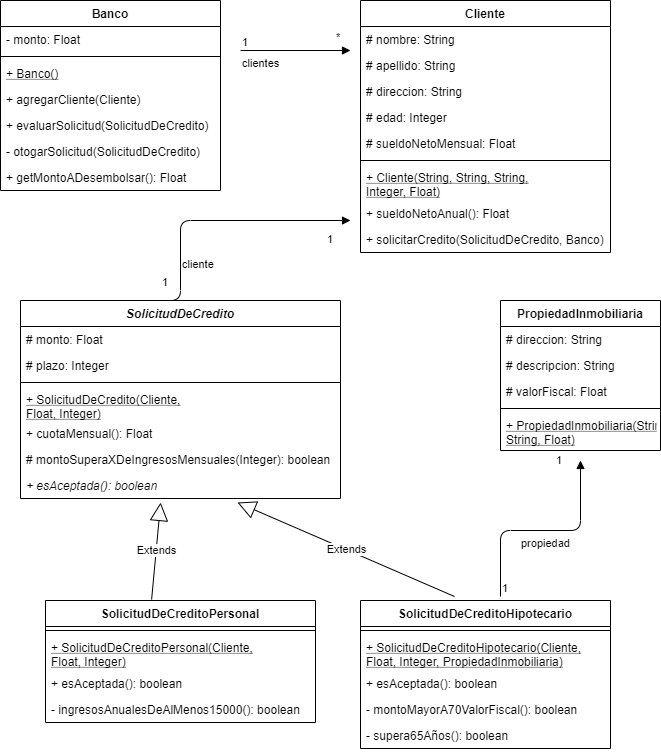

The diagram above was exported from draw.io. Its source (the exported page's mxGraphModel, read from the mxfile embedded in the PNG):
<mxGraphModel dx="862" dy="450" grid="1" gridSize="10" guides="1" tooltips="1" connect="1" arrows="1" fold="1" page="1" pageScale="1" pageWidth="827" pageHeight="1169" math="0" shadow="0">
  <root>
    <mxCell id="0" />
    <mxCell id="1" parent="0" />
    <mxCell id="GDBA9-Msoi_7taVnRg6N-1" value="Banco" style="swimlane;fontStyle=1;align=center;verticalAlign=top;childLayout=stackLayout;horizontal=1;startSize=26;horizontalStack=0;resizeParent=1;resizeParentMax=0;resizeLast=0;collapsible=1;marginBottom=0;" vertex="1" parent="1">
      <mxGeometry x="20" y="40" width="220" height="190" as="geometry" />
    </mxCell>
    <mxCell id="GDBA9-Msoi_7taVnRg6N-2" value="- monto: Float" style="text;strokeColor=none;fillColor=none;align=left;verticalAlign=top;spacingLeft=4;spacingRight=4;overflow=hidden;rotatable=0;points=[[0,0.5],[1,0.5]];portConstraint=eastwest;" vertex="1" parent="GDBA9-Msoi_7taVnRg6N-1">
      <mxGeometry y="26" width="220" height="26" as="geometry" />
    </mxCell>
    <mxCell id="GDBA9-Msoi_7taVnRg6N-3" value="" style="line;strokeWidth=1;fillColor=none;align=left;verticalAlign=middle;spacingTop=-1;spacingLeft=3;spacingRight=3;rotatable=0;labelPosition=right;points=[];portConstraint=eastwest;" vertex="1" parent="GDBA9-Msoi_7taVnRg6N-1">
      <mxGeometry y="52" width="220" height="8" as="geometry" />
    </mxCell>
    <mxCell id="GDBA9-Msoi_7taVnRg6N-13" value="+ Banco()" style="text;strokeColor=none;fillColor=none;align=left;verticalAlign=top;spacingLeft=4;spacingRight=4;overflow=hidden;rotatable=0;points=[[0,0.5],[1,0.5]];portConstraint=eastwest;fontStyle=4" vertex="1" parent="GDBA9-Msoi_7taVnRg6N-1">
      <mxGeometry y="60" width="220" height="26" as="geometry" />
    </mxCell>
    <mxCell id="GDBA9-Msoi_7taVnRg6N-12" value="+ agregarCliente(Cliente)" style="text;strokeColor=none;fillColor=none;align=left;verticalAlign=top;spacingLeft=4;spacingRight=4;overflow=hidden;rotatable=0;points=[[0,0.5],[1,0.5]];portConstraint=eastwest;" vertex="1" parent="GDBA9-Msoi_7taVnRg6N-1">
      <mxGeometry y="86" width="220" height="26" as="geometry" />
    </mxCell>
    <mxCell id="GDBA9-Msoi_7taVnRg6N-11" value="+ evaluarSolicitud(SolicitudDeCredito)" style="text;strokeColor=none;fillColor=none;align=left;verticalAlign=top;spacingLeft=4;spacingRight=4;overflow=hidden;rotatable=0;points=[[0,0.5],[1,0.5]];portConstraint=eastwest;" vertex="1" parent="GDBA9-Msoi_7taVnRg6N-1">
      <mxGeometry y="112" width="220" height="26" as="geometry" />
    </mxCell>
    <mxCell id="GDBA9-Msoi_7taVnRg6N-10" value="- otogarSolicitud(SolicitudDeCredito)" style="text;strokeColor=none;fillColor=none;align=left;verticalAlign=top;spacingLeft=4;spacingRight=4;overflow=hidden;rotatable=0;points=[[0,0.5],[1,0.5]];portConstraint=eastwest;" vertex="1" parent="GDBA9-Msoi_7taVnRg6N-1">
      <mxGeometry y="138" width="220" height="26" as="geometry" />
    </mxCell>
    <mxCell id="GDBA9-Msoi_7taVnRg6N-9" value="+ getMontoADesembolsar(): Float" style="text;strokeColor=none;fillColor=none;align=left;verticalAlign=top;spacingLeft=4;spacingRight=4;overflow=hidden;rotatable=0;points=[[0,0.5],[1,0.5]];portConstraint=eastwest;" vertex="1" parent="GDBA9-Msoi_7taVnRg6N-1">
      <mxGeometry y="164" width="220" height="26" as="geometry" />
    </mxCell>
    <mxCell id="GDBA9-Msoi_7taVnRg6N-5" value="Cliente" style="swimlane;fontStyle=1;align=center;verticalAlign=top;childLayout=stackLayout;horizontal=1;startSize=26;horizontalStack=0;resizeParent=1;resizeParentMax=0;resizeLast=0;collapsible=1;marginBottom=0;" vertex="1" parent="1">
      <mxGeometry x="380" y="40" width="250" height="252" as="geometry" />
    </mxCell>
    <mxCell id="GDBA9-Msoi_7taVnRg6N-18" value="# nombre: String" style="text;strokeColor=none;fillColor=none;align=left;verticalAlign=top;spacingLeft=4;spacingRight=4;overflow=hidden;rotatable=0;points=[[0,0.5],[1,0.5]];portConstraint=eastwest;" vertex="1" parent="GDBA9-Msoi_7taVnRg6N-5">
      <mxGeometry y="26" width="250" height="26" as="geometry" />
    </mxCell>
    <mxCell id="GDBA9-Msoi_7taVnRg6N-17" value="# apellido: String" style="text;strokeColor=none;fillColor=none;align=left;verticalAlign=top;spacingLeft=4;spacingRight=4;overflow=hidden;rotatable=0;points=[[0,0.5],[1,0.5]];portConstraint=eastwest;" vertex="1" parent="GDBA9-Msoi_7taVnRg6N-5">
      <mxGeometry y="52" width="250" height="26" as="geometry" />
    </mxCell>
    <mxCell id="GDBA9-Msoi_7taVnRg6N-16" value="# direccion: String" style="text;strokeColor=none;fillColor=none;align=left;verticalAlign=top;spacingLeft=4;spacingRight=4;overflow=hidden;rotatable=0;points=[[0,0.5],[1,0.5]];portConstraint=eastwest;" vertex="1" parent="GDBA9-Msoi_7taVnRg6N-5">
      <mxGeometry y="78" width="250" height="26" as="geometry" />
    </mxCell>
    <mxCell id="GDBA9-Msoi_7taVnRg6N-15" value="# edad: Integer" style="text;strokeColor=none;fillColor=none;align=left;verticalAlign=top;spacingLeft=4;spacingRight=4;overflow=hidden;rotatable=0;points=[[0,0.5],[1,0.5]];portConstraint=eastwest;" vertex="1" parent="GDBA9-Msoi_7taVnRg6N-5">
      <mxGeometry y="104" width="250" height="26" as="geometry" />
    </mxCell>
    <mxCell id="GDBA9-Msoi_7taVnRg6N-14" value="# sueldoNetoMensual: Float" style="text;strokeColor=none;fillColor=none;align=left;verticalAlign=top;spacingLeft=4;spacingRight=4;overflow=hidden;rotatable=0;points=[[0,0.5],[1,0.5]];portConstraint=eastwest;" vertex="1" parent="GDBA9-Msoi_7taVnRg6N-5">
      <mxGeometry y="130" width="250" height="26" as="geometry" />
    </mxCell>
    <mxCell id="GDBA9-Msoi_7taVnRg6N-7" value="" style="line;strokeWidth=1;fillColor=none;align=left;verticalAlign=middle;spacingTop=-1;spacingLeft=3;spacingRight=3;rotatable=0;labelPosition=right;points=[];portConstraint=eastwest;" vertex="1" parent="GDBA9-Msoi_7taVnRg6N-5">
      <mxGeometry y="156" width="250" height="8" as="geometry" />
    </mxCell>
    <mxCell id="GDBA9-Msoi_7taVnRg6N-24" value="+ Cliente(String, String, String,&#10;Integer, Float)" style="text;strokeColor=none;fillColor=none;align=left;verticalAlign=top;spacingLeft=4;spacingRight=4;overflow=hidden;rotatable=0;points=[[0,0.5],[1,0.5]];portConstraint=eastwest;fontStyle=4" vertex="1" parent="GDBA9-Msoi_7taVnRg6N-5">
      <mxGeometry y="164" width="250" height="36" as="geometry" />
    </mxCell>
    <mxCell id="GDBA9-Msoi_7taVnRg6N-23" value="+ sueldoNetoAnual(): Float" style="text;strokeColor=none;fillColor=none;align=left;verticalAlign=top;spacingLeft=4;spacingRight=4;overflow=hidden;rotatable=0;points=[[0,0.5],[1,0.5]];portConstraint=eastwest;" vertex="1" parent="GDBA9-Msoi_7taVnRg6N-5">
      <mxGeometry y="200" width="250" height="26" as="geometry" />
    </mxCell>
    <mxCell id="GDBA9-Msoi_7taVnRg6N-22" value="+ solicitarCredito(SolicitudDeCredito, Banco)" style="text;strokeColor=none;fillColor=none;align=left;verticalAlign=top;spacingLeft=4;spacingRight=4;overflow=hidden;rotatable=0;points=[[0,0.5],[1,0.5]];portConstraint=eastwest;" vertex="1" parent="GDBA9-Msoi_7taVnRg6N-5">
      <mxGeometry y="226" width="250" height="26" as="geometry" />
    </mxCell>
    <mxCell id="GDBA9-Msoi_7taVnRg6N-25" value="SolicitudDeCredito" style="swimlane;fontStyle=3;align=center;verticalAlign=top;childLayout=stackLayout;horizontal=1;startSize=26;horizontalStack=0;resizeParent=1;resizeParentMax=0;resizeLast=0;collapsible=1;marginBottom=0;" vertex="1" parent="1">
      <mxGeometry x="40" y="340" width="320" height="198" as="geometry" />
    </mxCell>
    <mxCell id="GDBA9-Msoi_7taVnRg6N-29" value="# monto: Float" style="text;strokeColor=none;fillColor=none;align=left;verticalAlign=top;spacingLeft=4;spacingRight=4;overflow=hidden;rotatable=0;points=[[0,0.5],[1,0.5]];portConstraint=eastwest;" vertex="1" parent="GDBA9-Msoi_7taVnRg6N-25">
      <mxGeometry y="26" width="320" height="26" as="geometry" />
    </mxCell>
    <mxCell id="GDBA9-Msoi_7taVnRg6N-26" value="# plazo: Integer" style="text;strokeColor=none;fillColor=none;align=left;verticalAlign=top;spacingLeft=4;spacingRight=4;overflow=hidden;rotatable=0;points=[[0,0.5],[1,0.5]];portConstraint=eastwest;" vertex="1" parent="GDBA9-Msoi_7taVnRg6N-25">
      <mxGeometry y="52" width="320" height="26" as="geometry" />
    </mxCell>
    <mxCell id="GDBA9-Msoi_7taVnRg6N-27" value="" style="line;strokeWidth=1;fillColor=none;align=left;verticalAlign=middle;spacingTop=-1;spacingLeft=3;spacingRight=3;rotatable=0;labelPosition=right;points=[];portConstraint=eastwest;" vertex="1" parent="GDBA9-Msoi_7taVnRg6N-25">
      <mxGeometry y="78" width="320" height="8" as="geometry" />
    </mxCell>
    <mxCell id="GDBA9-Msoi_7taVnRg6N-40" value="+ SolicitudDeCredito(Cliente,&#10;Float, Integer)" style="text;strokeColor=none;fillColor=none;align=left;verticalAlign=top;spacingLeft=4;spacingRight=4;overflow=hidden;rotatable=0;points=[[0,0.5],[1,0.5]];portConstraint=eastwest;fontStyle=4" vertex="1" parent="GDBA9-Msoi_7taVnRg6N-25">
      <mxGeometry y="86" width="320" height="34" as="geometry" />
    </mxCell>
    <mxCell id="GDBA9-Msoi_7taVnRg6N-43" value="+ cuotaMensual(): Float" style="text;strokeColor=none;fillColor=none;align=left;verticalAlign=top;spacingLeft=4;spacingRight=4;overflow=hidden;rotatable=0;points=[[0,0.5],[1,0.5]];portConstraint=eastwest;" vertex="1" parent="GDBA9-Msoi_7taVnRg6N-25">
      <mxGeometry y="120" width="320" height="26" as="geometry" />
    </mxCell>
    <mxCell id="GDBA9-Msoi_7taVnRg6N-42" value="# montoSuperaXDeIngresosMensuales(Integer): boolean" style="text;strokeColor=none;fillColor=none;align=left;verticalAlign=top;spacingLeft=4;spacingRight=4;overflow=hidden;rotatable=0;points=[[0,0.5],[1,0.5]];portConstraint=eastwest;" vertex="1" parent="GDBA9-Msoi_7taVnRg6N-25">
      <mxGeometry y="146" width="320" height="26" as="geometry" />
    </mxCell>
    <mxCell id="GDBA9-Msoi_7taVnRg6N-41" value="+ esAceptada(): boolean" style="text;strokeColor=none;fillColor=none;align=left;verticalAlign=top;spacingLeft=4;spacingRight=4;overflow=hidden;rotatable=0;points=[[0,0.5],[1,0.5]];portConstraint=eastwest;fontStyle=2" vertex="1" parent="GDBA9-Msoi_7taVnRg6N-25">
      <mxGeometry y="172" width="320" height="26" as="geometry" />
    </mxCell>
    <mxCell id="GDBA9-Msoi_7taVnRg6N-30" value="clientes" style="endArrow=block;endFill=1;html=1;edgeStyle=orthogonalEdgeStyle;align=left;verticalAlign=top;" edge="1" parent="1">
      <mxGeometry x="-1" relative="1" as="geometry">
        <mxPoint x="260" y="90" as="sourcePoint" />
        <mxPoint x="370" y="90" as="targetPoint" />
      </mxGeometry>
    </mxCell>
    <mxCell id="GDBA9-Msoi_7taVnRg6N-31" value="1" style="edgeLabel;resizable=0;html=1;align=left;verticalAlign=bottom;" connectable="0" vertex="1" parent="GDBA9-Msoi_7taVnRg6N-30">
      <mxGeometry x="-1" relative="1" as="geometry" />
    </mxCell>
    <mxCell id="GDBA9-Msoi_7taVnRg6N-32" value="*" style="edgeLabel;resizable=0;html=1;align=left;verticalAlign=bottom;" connectable="0" vertex="1" parent="1">
      <mxGeometry x="270" y="110" as="geometry">
        <mxPoint x="84" y="-25" as="offset" />
      </mxGeometry>
    </mxCell>
    <mxCell id="GDBA9-Msoi_7taVnRg6N-33" value="cliente" style="endArrow=block;endFill=1;html=1;edgeStyle=orthogonalEdgeStyle;align=left;verticalAlign=top;exitX=0.25;exitY=0;exitDx=0;exitDy=0;" edge="1" parent="1" source="GDBA9-Msoi_7taVnRg6N-25">
      <mxGeometry x="-0.2174" relative="1" as="geometry">
        <mxPoint x="210" y="260" as="sourcePoint" />
        <mxPoint x="370" y="260" as="targetPoint" />
        <Array as="points">
          <mxPoint x="200" y="260" />
        </Array>
        <mxPoint as="offset" />
      </mxGeometry>
    </mxCell>
    <mxCell id="GDBA9-Msoi_7taVnRg6N-34" value="1" style="edgeLabel;resizable=0;html=1;align=left;verticalAlign=bottom;" connectable="0" vertex="1" parent="GDBA9-Msoi_7taVnRg6N-33">
      <mxGeometry x="-1" relative="1" as="geometry">
        <mxPoint x="60" y="-10" as="offset" />
      </mxGeometry>
    </mxCell>
    <mxCell id="GDBA9-Msoi_7taVnRg6N-35" value="1" style="edgeLabel;resizable=0;html=1;align=left;verticalAlign=bottom;" connectable="0" vertex="1" parent="1">
      <mxGeometry x="210" y="360" as="geometry">
        <mxPoint x="135" y="-73" as="offset" />
      </mxGeometry>
    </mxCell>
    <mxCell id="GDBA9-Msoi_7taVnRg6N-44" value="SolicitudDeCreditoPersonal" style="swimlane;fontStyle=1;align=center;verticalAlign=top;childLayout=stackLayout;horizontal=1;startSize=26;horizontalStack=0;resizeParent=1;resizeParentMax=0;resizeLast=0;collapsible=1;marginBottom=0;" vertex="1" parent="1">
      <mxGeometry x="65" y="640" width="270" height="122" as="geometry" />
    </mxCell>
    <mxCell id="GDBA9-Msoi_7taVnRg6N-46" value="" style="line;strokeWidth=1;fillColor=none;align=left;verticalAlign=middle;spacingTop=-1;spacingLeft=3;spacingRight=3;rotatable=0;labelPosition=right;points=[];portConstraint=eastwest;" vertex="1" parent="GDBA9-Msoi_7taVnRg6N-44">
      <mxGeometry y="26" width="270" height="8" as="geometry" />
    </mxCell>
    <mxCell id="GDBA9-Msoi_7taVnRg6N-48" value="+ SolicitudDeCreditoPersonal(Cliente,&#10;Float, Integer)" style="text;strokeColor=none;fillColor=none;align=left;verticalAlign=top;spacingLeft=4;spacingRight=4;overflow=hidden;rotatable=0;points=[[0,0.5],[1,0.5]];portConstraint=eastwest;fontStyle=4" vertex="1" parent="GDBA9-Msoi_7taVnRg6N-44">
      <mxGeometry y="34" width="270" height="36" as="geometry" />
    </mxCell>
    <mxCell id="GDBA9-Msoi_7taVnRg6N-49" value="+ esAceptada(): boolean" style="text;strokeColor=none;fillColor=none;align=left;verticalAlign=top;spacingLeft=4;spacingRight=4;overflow=hidden;rotatable=0;points=[[0,0.5],[1,0.5]];portConstraint=eastwest;" vertex="1" parent="GDBA9-Msoi_7taVnRg6N-44">
      <mxGeometry y="70" width="270" height="26" as="geometry" />
    </mxCell>
    <mxCell id="GDBA9-Msoi_7taVnRg6N-47" value="- ingresosAnualesDeAlMenos15000(): boolean" style="text;strokeColor=none;fillColor=none;align=left;verticalAlign=top;spacingLeft=4;spacingRight=4;overflow=hidden;rotatable=0;points=[[0,0.5],[1,0.5]];portConstraint=eastwest;" vertex="1" parent="GDBA9-Msoi_7taVnRg6N-44">
      <mxGeometry y="96" width="270" height="26" as="geometry" />
    </mxCell>
    <mxCell id="GDBA9-Msoi_7taVnRg6N-50" value="SolicitudDeCreditoHipotecario" style="swimlane;fontStyle=1;align=center;verticalAlign=top;childLayout=stackLayout;horizontal=1;startSize=26;horizontalStack=0;resizeParent=1;resizeParentMax=0;resizeLast=0;collapsible=1;marginBottom=0;" vertex="1" parent="1">
      <mxGeometry x="380" y="640" width="250" height="148" as="geometry" />
    </mxCell>
    <mxCell id="GDBA9-Msoi_7taVnRg6N-52" value="" style="line;strokeWidth=1;fillColor=none;align=left;verticalAlign=middle;spacingTop=-1;spacingLeft=3;spacingRight=3;rotatable=0;labelPosition=right;points=[];portConstraint=eastwest;" vertex="1" parent="GDBA9-Msoi_7taVnRg6N-50">
      <mxGeometry y="26" width="250" height="8" as="geometry" />
    </mxCell>
    <mxCell id="GDBA9-Msoi_7taVnRg6N-53" value="+ SolicitudDeCreditoHipotecario(Cliente,&#10;Float, Integer, PropiedadInmobiliaria)" style="text;strokeColor=none;fillColor=none;align=left;verticalAlign=top;spacingLeft=4;spacingRight=4;overflow=hidden;rotatable=0;points=[[0,0.5],[1,0.5]];portConstraint=eastwest;fontStyle=4" vertex="1" parent="GDBA9-Msoi_7taVnRg6N-50">
      <mxGeometry y="34" width="250" height="36" as="geometry" />
    </mxCell>
    <mxCell id="GDBA9-Msoi_7taVnRg6N-54" value="+ esAceptada(): boolean" style="text;strokeColor=none;fillColor=none;align=left;verticalAlign=top;spacingLeft=4;spacingRight=4;overflow=hidden;rotatable=0;points=[[0,0.5],[1,0.5]];portConstraint=eastwest;" vertex="1" parent="GDBA9-Msoi_7taVnRg6N-50">
      <mxGeometry y="70" width="250" height="26" as="geometry" />
    </mxCell>
    <mxCell id="GDBA9-Msoi_7taVnRg6N-55" value="- montoMayorA70ValorFiscal(): boolean" style="text;strokeColor=none;fillColor=none;align=left;verticalAlign=top;spacingLeft=4;spacingRight=4;overflow=hidden;rotatable=0;points=[[0,0.5],[1,0.5]];portConstraint=eastwest;" vertex="1" parent="GDBA9-Msoi_7taVnRg6N-50">
      <mxGeometry y="96" width="250" height="26" as="geometry" />
    </mxCell>
    <mxCell id="GDBA9-Msoi_7taVnRg6N-56" value="- supera65Años(): boolean" style="text;strokeColor=none;fillColor=none;align=left;verticalAlign=top;spacingLeft=4;spacingRight=4;overflow=hidden;rotatable=0;points=[[0,0.5],[1,0.5]];portConstraint=eastwest;" vertex="1" parent="GDBA9-Msoi_7taVnRg6N-50">
      <mxGeometry y="122" width="250" height="26" as="geometry" />
    </mxCell>
    <mxCell id="GDBA9-Msoi_7taVnRg6N-57" value="PropiedadInmobiliaria" style="swimlane;fontStyle=1;align=center;verticalAlign=top;childLayout=stackLayout;horizontal=1;startSize=26;horizontalStack=0;resizeParent=1;resizeParentMax=0;resizeLast=0;collapsible=1;marginBottom=0;" vertex="1" parent="1">
      <mxGeometry x="520" y="340" width="160" height="150" as="geometry" />
    </mxCell>
    <mxCell id="GDBA9-Msoi_7taVnRg6N-62" value="# direccion: String" style="text;strokeColor=none;fillColor=none;align=left;verticalAlign=top;spacingLeft=4;spacingRight=4;overflow=hidden;rotatable=0;points=[[0,0.5],[1,0.5]];portConstraint=eastwest;" vertex="1" parent="GDBA9-Msoi_7taVnRg6N-57">
      <mxGeometry y="26" width="160" height="26" as="geometry" />
    </mxCell>
    <mxCell id="GDBA9-Msoi_7taVnRg6N-61" value="# descripcion: String" style="text;strokeColor=none;fillColor=none;align=left;verticalAlign=top;spacingLeft=4;spacingRight=4;overflow=hidden;rotatable=0;points=[[0,0.5],[1,0.5]];portConstraint=eastwest;" vertex="1" parent="GDBA9-Msoi_7taVnRg6N-57">
      <mxGeometry y="52" width="160" height="26" as="geometry" />
    </mxCell>
    <mxCell id="GDBA9-Msoi_7taVnRg6N-58" value="# valorFiscal: Float" style="text;strokeColor=none;fillColor=none;align=left;verticalAlign=top;spacingLeft=4;spacingRight=4;overflow=hidden;rotatable=0;points=[[0,0.5],[1,0.5]];portConstraint=eastwest;" vertex="1" parent="GDBA9-Msoi_7taVnRg6N-57">
      <mxGeometry y="78" width="160" height="26" as="geometry" />
    </mxCell>
    <mxCell id="GDBA9-Msoi_7taVnRg6N-59" value="" style="line;strokeWidth=1;fillColor=none;align=left;verticalAlign=middle;spacingTop=-1;spacingLeft=3;spacingRight=3;rotatable=0;labelPosition=right;points=[];portConstraint=eastwest;" vertex="1" parent="GDBA9-Msoi_7taVnRg6N-57">
      <mxGeometry y="104" width="160" height="8" as="geometry" />
    </mxCell>
    <mxCell id="GDBA9-Msoi_7taVnRg6N-63" value="+ PropiedadInmobiliaria(String,&#10;String, Float)" style="text;strokeColor=none;fillColor=none;align=left;verticalAlign=top;spacingLeft=4;spacingRight=4;overflow=hidden;rotatable=0;points=[[0,0.5],[1,0.5]];portConstraint=eastwest;fontStyle=4" vertex="1" parent="GDBA9-Msoi_7taVnRg6N-57">
      <mxGeometry y="112" width="160" height="38" as="geometry" />
    </mxCell>
    <mxCell id="GDBA9-Msoi_7taVnRg6N-64" value="Extends" style="endArrow=block;endSize=16;endFill=0;html=1;exitX=0.393;exitY=-0.008;exitDx=0;exitDy=0;exitPerimeter=0;entryX=0.438;entryY=1.154;entryDx=0;entryDy=0;entryPerimeter=0;" edge="1" parent="1" source="GDBA9-Msoi_7taVnRg6N-44" target="GDBA9-Msoi_7taVnRg6N-41">
      <mxGeometry width="160" relative="1" as="geometry">
        <mxPoint x="310" y="580" as="sourcePoint" />
        <mxPoint x="470" y="580" as="targetPoint" />
      </mxGeometry>
    </mxCell>
    <mxCell id="GDBA9-Msoi_7taVnRg6N-65" value="Extends" style="endArrow=block;endSize=16;endFill=0;html=1;exitX=0.376;exitY=-0.027;exitDx=0;exitDy=0;exitPerimeter=0;entryX=0.678;entryY=1.154;entryDx=0;entryDy=0;entryPerimeter=0;" edge="1" parent="1" source="GDBA9-Msoi_7taVnRg6N-50" target="GDBA9-Msoi_7taVnRg6N-41">
      <mxGeometry width="160" relative="1" as="geometry">
        <mxPoint x="310" y="580" as="sourcePoint" />
        <mxPoint x="470" y="580" as="targetPoint" />
      </mxGeometry>
    </mxCell>
    <mxCell id="GDBA9-Msoi_7taVnRg6N-66" value="propiedad" style="endArrow=block;endFill=1;html=1;edgeStyle=orthogonalEdgeStyle;align=left;verticalAlign=top;exitX=0.56;exitY=-0.027;exitDx=0;exitDy=0;exitPerimeter=0;" edge="1" parent="1" source="GDBA9-Msoi_7taVnRg6N-50">
      <mxGeometry x="-0.2136" relative="1" as="geometry">
        <mxPoint x="510" y="570" as="sourcePoint" />
        <mxPoint x="600" y="500" as="targetPoint" />
        <mxPoint as="offset" />
      </mxGeometry>
    </mxCell>
    <mxCell id="GDBA9-Msoi_7taVnRg6N-67" value="1" style="edgeLabel;resizable=0;html=1;align=left;verticalAlign=bottom;" connectable="0" vertex="1" parent="GDBA9-Msoi_7taVnRg6N-66">
      <mxGeometry x="-1" relative="1" as="geometry" />
    </mxCell>
    <mxCell id="GDBA9-Msoi_7taVnRg6N-68" value="1" style="edgeLabel;resizable=0;html=1;align=left;verticalAlign=bottom;" connectable="0" vertex="1" parent="1">
      <mxGeometry x="530" y="646.0039999999999" as="geometry">
        <mxPoint x="44" y="-138" as="offset" />
      </mxGeometry>
    </mxCell>
  </root>
</mxGraphModel>